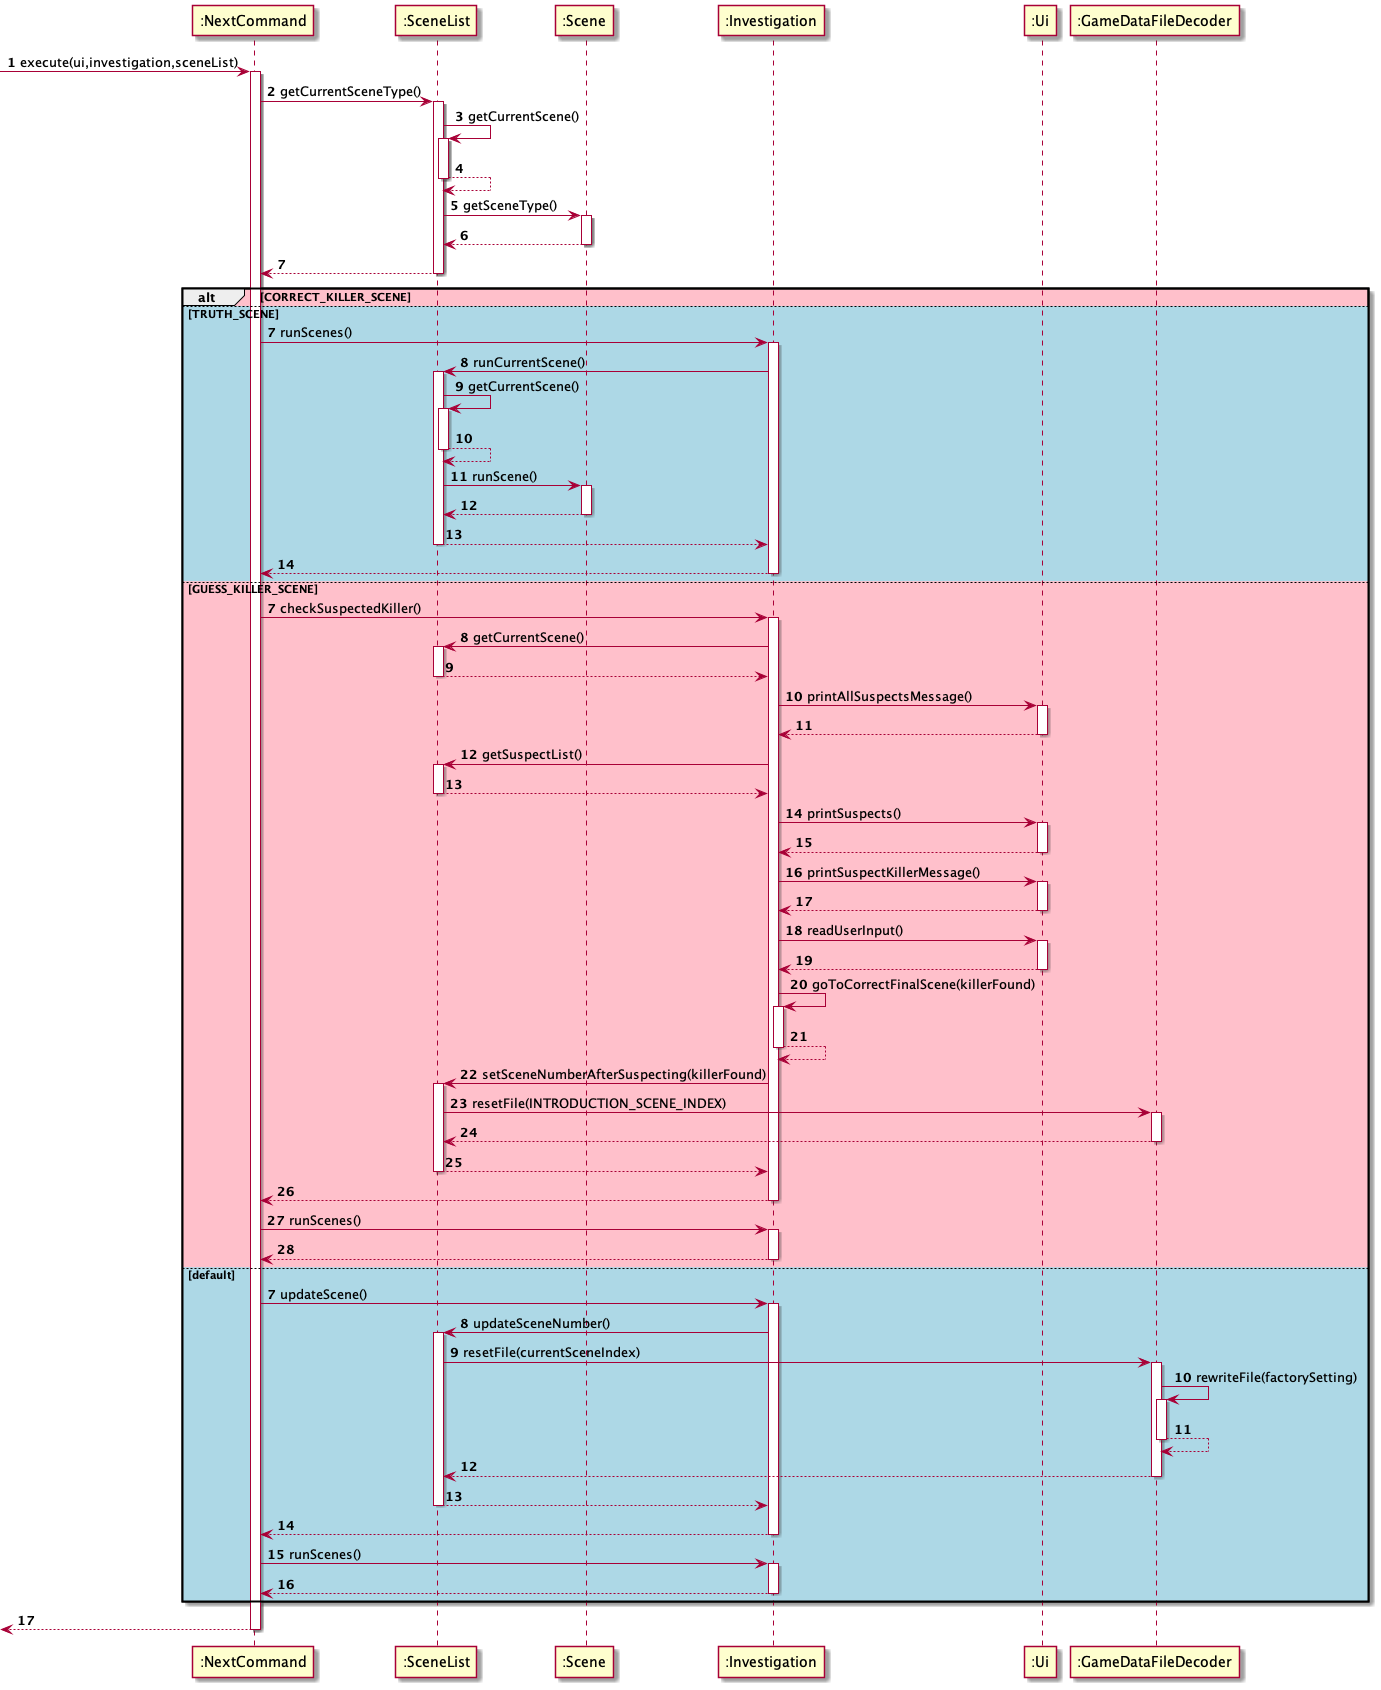

The diagram above was rendered by PlantUML. Its source (embedded in the PNG):
@startuml
autonumber


-> ":NextCommand": execute(ui,investigation,sceneList)
activate ":NextCommand"
":NextCommand" -> ":SceneList": getCurrentSceneType()
activate ":SceneList"
":SceneList" -> ":SceneList": getCurrentScene()
activate ":SceneList"
return
":SceneList" -> ":Scene": getSceneType()
activate ":Scene"
":SceneList" <-- ":Scene"
deactivate ":Scene"
":NextCommand" <-- ":SceneList"
deactivate ":SceneList"
alt #pink CORRECT_KILLER_SCENE

autonumber 7

else #lightBlue TRUTH_SCENE

    ":NextCommand" -> ":Investigation": runScenes()
    activate ":Investigation"
    ":Investigation" -> ":SceneList": runCurrentScene()
    activate ":SceneList"
    ":SceneList" -> ":SceneList": getCurrentScene()
    activate ":SceneList"
    return
    ":SceneList" -> ":Scene": runScene()
    activate ":Scene"
    ":SceneList" <-- ":Scene"
    deactivate ":Scene"
    ":Investigation" <-- ":SceneList"
    deactivate ":SceneList"
    ":NextCommand" <-- ":Investigation"
    deactivate ":Investigation"


autonumber 7

else #pink GUESS_KILLER_SCENE

    ":NextCommand" -> ":Investigation": checkSuspectedKiller()
    activate ":Investigation"
    ":Investigation" -> ":SceneList": getCurrentScene()
    activate ":SceneList"
    ":Investigation" <-- ":SceneList"
    deactivate ":SceneList"
    ":Investigation" -> ":Ui": printAllSuspectsMessage()
    activate ":Ui"
    ":Investigation" <-- ":Ui"
    deactivate ":Ui"
    ":Investigation" -> ":SceneList": getSuspectList()
    activate ":SceneList"
    ":Investigation" <-- ":SceneList"
    deactivate ":SceneList"
    ":Investigation" -> ":Ui": printSuspects()
    activate ":Ui"
    ":Investigation" <-- ":Ui"
    deactivate ":Ui"
    ":Investigation" -> ":Ui": printSuspectKillerMessage()
    activate ":Ui"
    ":Investigation" <-- ":Ui"
    deactivate ":Ui"
    ":Investigation" -> ":Ui": readUserInput()
    activate ":Ui"
    ":Investigation" <-- ":Ui"
    deactivate ":Ui"
    ":Investigation" -> ":Investigation": goToCorrectFinalScene(killerFound)
    activate ":Investigation"
    return
    ":Investigation" -> ":SceneList": setSceneNumberAfterSuspecting(killerFound)
    activate ":SceneList"
    ":SceneList" -> ":GameDataFileDecoder": resetFile(INTRODUCTION_SCENE_INDEX)
    activate ":GameDataFileDecoder"
    ":SceneList" <-- ":GameDataFileDecoder"
    deactivate ":GameDataFileDecoder"
    ":Investigation" <-- ":SceneList"
    deactivate ":SceneList"
    ":NextCommand" <-- ":Investigation"
    deactivate ":Investigation"
    ":NextCommand" -> ":Investigation": runScenes()
    activate ":Investigation"
    ":NextCommand" <-- ":Investigation"
    deactivate ":Investigation"


autonumber 7

else #lightBlue default

    ":NextCommand" -> ":Investigation": updateScene()
    activate ":Investigation"
    ":Investigation" -> ":SceneList": updateSceneNumber()
    activate ":SceneList"
    ":SceneList" -> ":GameDataFileDecoder": resetFile(currentSceneIndex)
    activate ":GameDataFileDecoder"
    ":GameDataFileDecoder" -> ":GameDataFileDecoder": rewriteFile(factorySetting)
    activate ":GameDataFileDecoder"
    return
    ":SceneList" <-- ":GameDataFileDecoder"
    deactivate ":GameDataFileDecoder"
    ":Investigation" <-- ":SceneList"
    deactivate ":SceneList"
    ":NextCommand" <-- ":Investigation"
    deactivate ":Investigation"
    ":NextCommand" -> ":Investigation": runScenes()
    activate ":Investigation"
    ":NextCommand" <-- ":Investigation"
    deactivate ":Investigation"
end
<-- ":NextCommand"
deactivate ":NextCommand"

@enduml